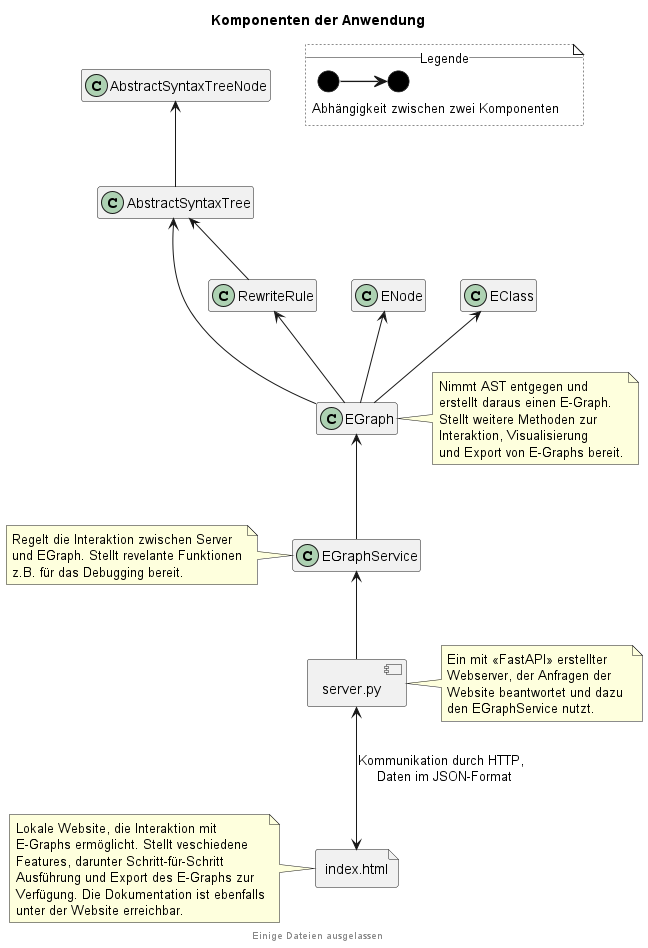

The diagram above was rendered by PlantUML. Its source (embedded in the PNG):
@startuml components

<style>
.legende {
 LineStyle 2
}
</style>

footer Einige Dateien ausgelassen

title Komponenten der Anwendung

allowmixing

class AbstractSyntaxTreeNode
class AbstractSyntaxTree
class RewriteRule
class ENode
class EClass
class EGraph
class EGraphService
component [server.py] as server
file "index.html" as index

hide members

EGraphService<--server
EGraph<--EGraphService
AbstractSyntaxTreeNode<--AbstractSyntaxTree
AbstractSyntaxTree<--EGraph
AbstractSyntaxTree<-- RewriteRule
EClass<--EGraph
ENode<--EGraph
RewriteRule<--EGraph
server<-down->index: Kommunikation durch HTTP, \n Daten im JSON-Format

'note bottom of [AbstractSyntaxTree]
'Wandelt mathematischen Ausdruck 
'zuerst in AST um und wird dann der
'Klasse **EGraph** für die Weiterver- 
'arbeitung übergeben.
'end note

note right of [server]
Ein mit <<FastAPI>> erstellter 
Webserver, der Anfragen der 
Website beantwortet und dazu 
den EGraphService nutzt.
end note

note left of [EGraphService]
Regelt die Interaktion zwischen Server
und EGraph. Stellt revelante Funktionen
z.B. für das Debugging bereit. 
end note

note right of [EGraph]
Nimmt AST entgegen und
erstellt daraus einen E-Graph.
Stellt weitere Methoden zur
Interaktion, Visualisierung
und Export von E-Graphs bereit.
end note

note left of [index]
Lokale Website, die Interaktion mit
E-Graphs ermöglicht. Stellt veschiedene
Features, darunter Schritt-für-Schritt
Ausführung und Export des E-Graphs zur
Verfügung. Die Dokumentation ist ebenfalls
unter der Website erreichbar.
end note

note as N1 <<legende>> #white 
__Legende__
<img:arrow.png>
Abhängigkeit zwischen zwei Komponenten 
end note

@enduml